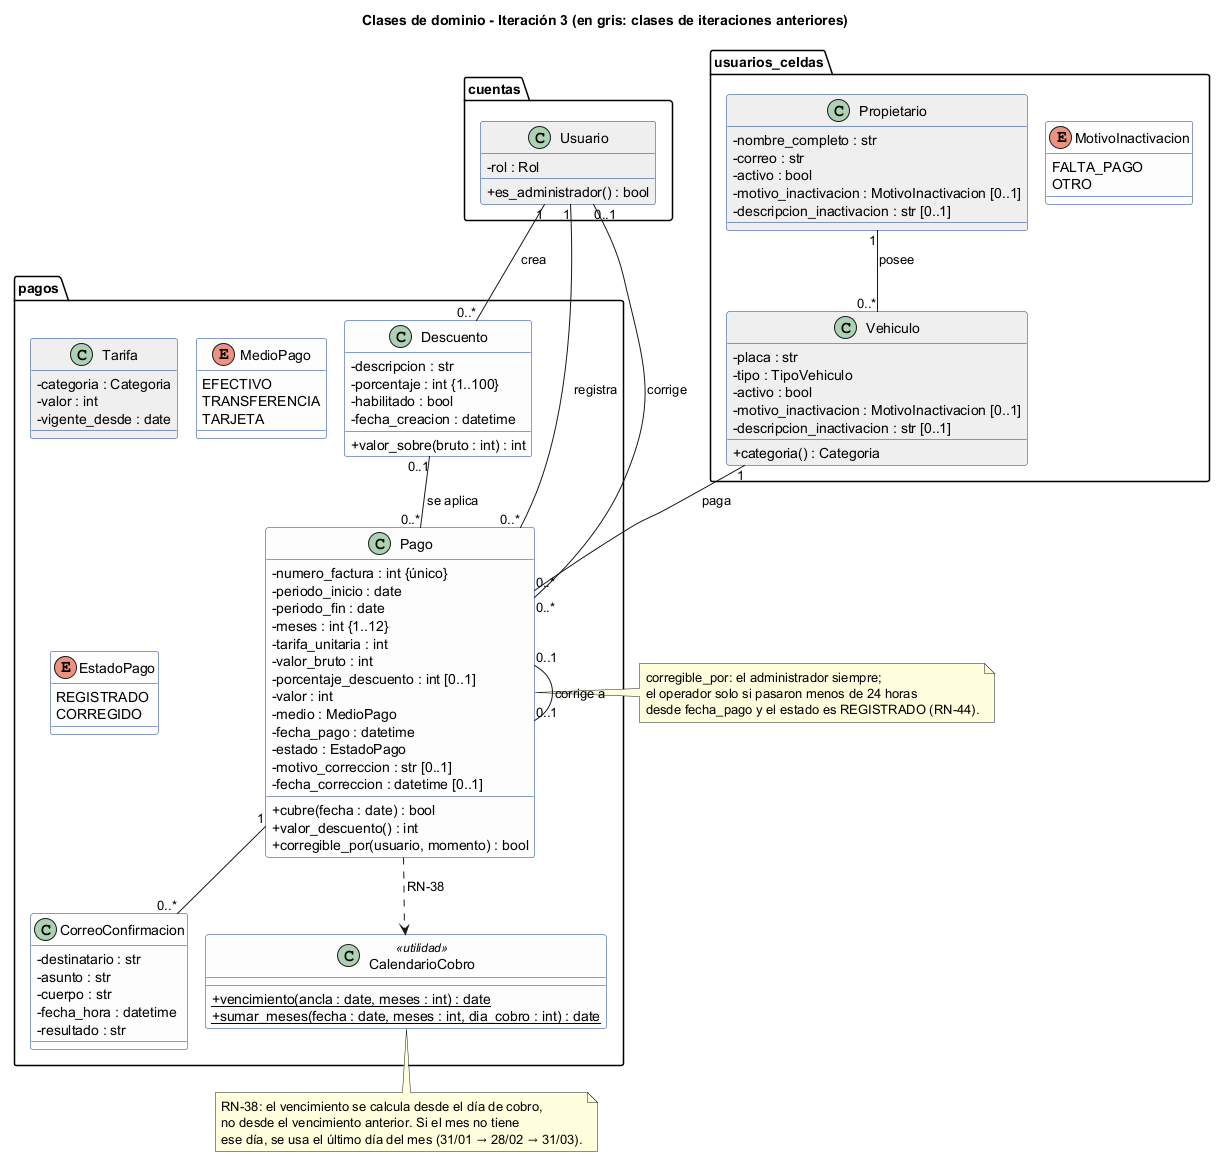

The diagram above was rendered by PlantUML. Its source (embedded in the PNG):
@startuml CL-05_Dominio_It3
' CL-05 - Clases de dominio nuevas o modificadas en la iteración 3 - v1
!pragma layout smetana
skinparam classAttributeIconSize 0
skinparam class {
  BackgroundColor #FDFDFD
  BorderColor #0B3D91
}
title Clases de dominio - Iteración 3 (en gris: clases de iteraciones anteriores)

package cuentas {
  class Usuario #EEEEEE {
    - rol : Rol
    + es_administrador() : bool
  }
}

package usuarios_celdas {
  enum MotivoInactivacion {
    FALTA_PAGO
    OTRO
  }
  class Propietario #EEEEEE {
    - nombre_completo : str
    - correo : str
    - activo : bool
    - motivo_inactivacion : MotivoInactivacion [0..1]
    - descripcion_inactivacion : str [0..1]
  }
  class Vehiculo #EEEEEE {
    - placa : str
    - tipo : TipoVehiculo
    - activo : bool
    - motivo_inactivacion : MotivoInactivacion [0..1]
    - descripcion_inactivacion : str [0..1]
    + categoria() : Categoria
  }
}

package pagos {
  class Tarifa #EEEEEE {
    - categoria : Categoria
    - valor : int
    - vigente_desde : date
  }
  class Descuento {
    - descripcion : str
    - porcentaje : int {1..100}
    - habilitado : bool
    - fecha_creacion : datetime
    + valor_sobre(bruto : int) : int
  }
  enum MedioPago {
    EFECTIVO
    TRANSFERENCIA
    TARJETA
  }
  enum EstadoPago {
    REGISTRADO
    CORREGIDO
  }
  class Pago {
    - numero_factura : int {único}
    - periodo_inicio : date
    - periodo_fin : date
    - meses : int {1..12}
    - tarifa_unitaria : int
    - valor_bruto : int
    - porcentaje_descuento : int [0..1]
    - valor : int
    - medio : MedioPago
    - fecha_pago : datetime
    - estado : EstadoPago
    - motivo_correccion : str [0..1]
    - fecha_correccion : datetime [0..1]
    + cubre(fecha : date) : bool
    + valor_descuento() : int
    + corregible_por(usuario, momento) : bool
  }
  class CorreoConfirmacion {
    - destinatario : str
    - asunto : str
    - cuerpo : str
    - fecha_hora : datetime
    - resultado : str
  }
  class CalendarioCobro <<utilidad>> {
    + {static} vencimiento(ancla : date, meses : int) : date
    + {static} sumar_meses(fecha : date, meses : int, dia_cobro : int) : date
  }
}

Propietario "1" -- "0..*" Vehiculo : posee
Vehiculo "1" -- "0..*" Pago : paga
Descuento "0..1" -- "0..*" Pago : se aplica
Pago "0..1" -- "0..1" Pago : corrige a >
Pago "1" -- "0..*" CorreoConfirmacion
Usuario "1" -- "0..*" Pago : registra
Usuario "0..1" -- "0..*" Pago : corrige
Usuario "1" -- "0..*" Descuento : crea
Pago ..> CalendarioCobro : RN-38

note bottom of CalendarioCobro
  RN-38: el vencimiento se calcula desde el día de cobro,
  no desde el vencimiento anterior. Si el mes no tiene
  ese día, se usa el último día del mes (31/01 → 28/02 → 31/03).
end note
note right of Pago
  corregible_por: el administrador siempre;
  el operador solo si pasaron menos de 24 horas
  desde fecha_pago y el estado es REGISTRADO (RN-44).
end note
@enduml